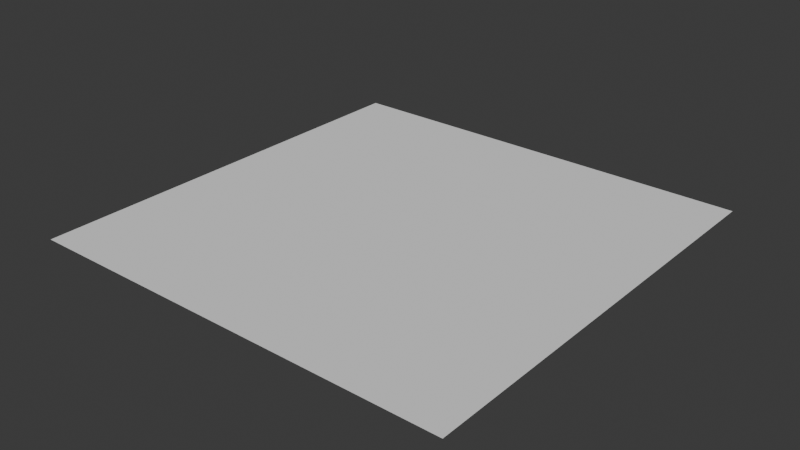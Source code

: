 # Source: 16x16Tile.blend  (saved by Blender 4.0.36; exported with 4.5.12 LTS)
import bpy
from mathutils import Matrix  # noqa: F401  (used for matrix-valued properties, if any)

bpy.ops.wm.read_factory_settings(use_empty=True)
scene = bpy.context.scene
scene.name = 'Scene'

# ---- collections
col_collection = bpy.data.collections.new('Collection'); scene.collection.children.link(col_collection)

# ---- world
world_world = bpy.data.worlds.new('World'); scene.world = world_world
world_world.use_nodes = True; world_world.node_tree.nodes.clear()
_N = world_world.node_tree.nodes; _L = world_world.node_tree.links
n0 = _N.new('ShaderNodeOutputWorld'); n0.name = 'World Output'; n0.location = (300, 300)
n1 = _N.new('ShaderNodeBackground'); n1.name = 'Background'; n1.location = (10, 300)
n1.inputs[0].default_value = (0.05088, 0.05088, 0.05088, 1.0)
_L.new(n1.outputs[0], n0.inputs[0])
n0.is_active_output = True
world_world.color = (0.05088, 0.05088, 0.05088)
world_world.use_sun_shadow = False
world_world.sun_shadow_jitter_overblur = 0.0

# ---- meshes
me_plane = bpy.data.meshes.new('Plane')
me_plane.from_pydata([(-1.0, -1.0, 0.0), (1.0, -1.0, 0.0), (-1.0, 1.0, 0.0), (1.0, 1.0, 0.0)], [], [(0, 1, 3, 2)])
_uv = me_plane.uv_layers.new(name='UVMap')
_uv.uv.foreach_set('vector', [0.0, 0.0, 1.0, 0.0, 1.0, 1.0, 0.0, 1.0])
me_plane.update()

# ---- objects
ob_plane = bpy.data.objects.new('Plane', me_plane)

# ---- transforms, parenting, visibility, modifiers, constraints
ob_plane.location = (0.0, 0.0, 0.0)
ob_plane.scale = (8.0, 8.0, 1.0)

# ---- collection membership
col_collection.objects.link(ob_plane)

# ---- scene / render settings (as saved in the file)
scene.frame_start = 1; scene.frame_end = 250; scene.frame_set(1)
scene.render.engine = 'BLENDER_EEVEE_NEXT'
scene.cycles.sampling_pattern = 'TABULATED_SOBOL'
bpy.context.view_layer.update()

# ---- added for rendering (the .blend has no active camera and no usable light): camera, sun
cam_auto = bpy.data.cameras.new('AutoCamera')
cam_auto.lens = 50.0
cam_auto.sensor_width = 36.0
cam_auto.clip_end = 1000.0
ob_auto_camera = bpy.data.objects.new('AutoCamera', cam_auto)
scene.collection.objects.link(ob_auto_camera)
ob_auto_camera.location = (20.9354, -25.1225, 16.7484)
ob_auto_camera.rotation_euler = (1.09748, -7.21219e-08, 0.694738)
scene.camera = ob_auto_camera
light_auto_sun = bpy.data.lights.new('AutoSun', 'SUN')
light_auto_sun.energy = 3.0
light_auto_sun.angle = 0.0523599
ob_auto_sun = bpy.data.objects.new('AutoSun', light_auto_sun)
scene.collection.objects.link(ob_auto_sun)
ob_auto_sun.rotation_euler = (0.872665, 0.174533, 0.523599)
bpy.context.view_layer.update()
